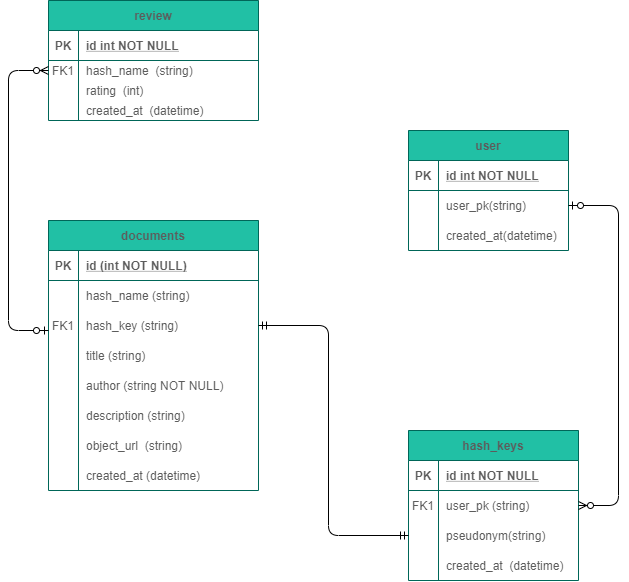

The diagram above was exported from draw.io. Its source (the exported page's mxGraphModel, read from the mxfile embedded in the PNG):
<mxGraphModel dx="1097" dy="689" grid="1" gridSize="10" guides="1" tooltips="1" connect="1" arrows="1" fold="1" page="1" pageScale="1" pageWidth="850" pageHeight="1100" math="0" shadow="0" extFonts="Permanent Marker^https://fonts.googleapis.com/css?family=Permanent+Marker">
  <root>
    <mxCell id="0" />
    <mxCell id="1" parent="0" />
    <mxCell id="RKYfaWKoSFzPWPthXlT9-119" value="review" style="shape=table;startSize=30;container=1;collapsible=1;childLayout=tableLayout;fixedRows=1;rowLines=0;fontStyle=1;align=center;resizeLast=1;fillColor=#21C0A5;strokeColor=#006658;fontColor=#5C5C5C;" parent="1" vertex="1">
      <mxGeometry x="200" y="70" width="210" height="120" as="geometry" />
    </mxCell>
    <mxCell id="RKYfaWKoSFzPWPthXlT9-120" value="" style="shape=partialRectangle;collapsible=0;dropTarget=0;pointerEvents=0;fillColor=none;points=[[0,0.5],[1,0.5]];portConstraint=eastwest;top=0;left=0;right=0;bottom=1;strokeColor=#006658;fontColor=#5C5C5C;" parent="RKYfaWKoSFzPWPthXlT9-119" vertex="1">
      <mxGeometry y="30" width="210" height="30" as="geometry" />
    </mxCell>
    <mxCell id="RKYfaWKoSFzPWPthXlT9-121" value="PK" style="shape=partialRectangle;overflow=hidden;connectable=0;fillColor=none;top=0;left=0;bottom=0;right=0;fontStyle=1;strokeColor=#006658;fontColor=#5C5C5C;" parent="RKYfaWKoSFzPWPthXlT9-120" vertex="1">
      <mxGeometry width="30" height="30" as="geometry" />
    </mxCell>
    <mxCell id="RKYfaWKoSFzPWPthXlT9-122" value="id int NOT NULL " style="shape=partialRectangle;overflow=hidden;connectable=0;fillColor=none;top=0;left=0;bottom=0;right=0;align=left;spacingLeft=6;fontStyle=5;strokeColor=#006658;fontColor=#5C5C5C;" parent="RKYfaWKoSFzPWPthXlT9-120" vertex="1">
      <mxGeometry x="30" width="180" height="30" as="geometry" />
    </mxCell>
    <mxCell id="RKYfaWKoSFzPWPthXlT9-123" value="" style="shape=partialRectangle;collapsible=0;dropTarget=0;pointerEvents=0;fillColor=none;points=[[0,0.5],[1,0.5]];portConstraint=eastwest;top=0;left=0;right=0;bottom=0;strokeColor=#006658;fontColor=#5C5C5C;" parent="RKYfaWKoSFzPWPthXlT9-119" vertex="1">
      <mxGeometry y="60" width="210" height="20" as="geometry" />
    </mxCell>
    <mxCell id="RKYfaWKoSFzPWPthXlT9-124" value="FK1" style="shape=partialRectangle;overflow=hidden;connectable=0;fillColor=none;top=0;left=0;bottom=0;right=0;strokeColor=#006658;fontColor=#5C5C5C;" parent="RKYfaWKoSFzPWPthXlT9-123" vertex="1">
      <mxGeometry width="30" height="20" as="geometry" />
    </mxCell>
    <mxCell id="RKYfaWKoSFzPWPthXlT9-125" value="hash_name  (string)" style="shape=partialRectangle;overflow=hidden;connectable=0;fillColor=none;top=0;left=0;bottom=0;right=0;align=left;spacingLeft=6;strokeColor=#006658;fontColor=#5C5C5C;" parent="RKYfaWKoSFzPWPthXlT9-123" vertex="1">
      <mxGeometry x="30" width="180" height="20" as="geometry" />
    </mxCell>
    <mxCell id="RKYfaWKoSFzPWPthXlT9-129" value="" style="shape=partialRectangle;collapsible=0;dropTarget=0;pointerEvents=0;fillColor=none;points=[[0,0.5],[1,0.5]];portConstraint=eastwest;top=0;left=0;right=0;bottom=0;strokeColor=#006658;fontColor=#5C5C5C;" parent="RKYfaWKoSFzPWPthXlT9-119" vertex="1">
      <mxGeometry y="80" width="210" height="20" as="geometry" />
    </mxCell>
    <mxCell id="RKYfaWKoSFzPWPthXlT9-130" value="" style="shape=partialRectangle;overflow=hidden;connectable=0;fillColor=none;top=0;left=0;bottom=0;right=0;strokeColor=#006658;fontColor=#5C5C5C;" parent="RKYfaWKoSFzPWPthXlT9-129" vertex="1">
      <mxGeometry width="30" height="20" as="geometry" />
    </mxCell>
    <mxCell id="RKYfaWKoSFzPWPthXlT9-131" value="rating  (int)" style="shape=partialRectangle;overflow=hidden;connectable=0;fillColor=none;top=0;left=0;bottom=0;right=0;align=left;spacingLeft=6;strokeColor=#006658;fontColor=#5C5C5C;" parent="RKYfaWKoSFzPWPthXlT9-129" vertex="1">
      <mxGeometry x="30" width="180" height="20" as="geometry" />
    </mxCell>
    <mxCell id="RKYfaWKoSFzPWPthXlT9-132" value="" style="shape=partialRectangle;collapsible=0;dropTarget=0;pointerEvents=0;fillColor=none;points=[[0,0.5],[1,0.5]];portConstraint=eastwest;top=0;left=0;right=0;bottom=0;strokeColor=#006658;fontColor=#5C5C5C;" parent="RKYfaWKoSFzPWPthXlT9-119" vertex="1">
      <mxGeometry y="100" width="210" height="20" as="geometry" />
    </mxCell>
    <mxCell id="RKYfaWKoSFzPWPthXlT9-133" value="" style="shape=partialRectangle;overflow=hidden;connectable=0;fillColor=none;top=0;left=0;bottom=0;right=0;strokeColor=#006658;fontColor=#5C5C5C;" parent="RKYfaWKoSFzPWPthXlT9-132" vertex="1">
      <mxGeometry width="30" height="20" as="geometry" />
    </mxCell>
    <mxCell id="RKYfaWKoSFzPWPthXlT9-134" value="created_at  (datetime)" style="shape=partialRectangle;overflow=hidden;connectable=0;fillColor=none;top=0;left=0;bottom=0;right=0;align=left;spacingLeft=6;strokeColor=#006658;fontColor=#5C5C5C;" parent="RKYfaWKoSFzPWPthXlT9-132" vertex="1">
      <mxGeometry x="30" width="180" height="20" as="geometry" />
    </mxCell>
    <mxCell id="RKYfaWKoSFzPWPthXlT9-100" value="user" style="shape=table;startSize=30;container=1;collapsible=1;childLayout=tableLayout;fixedRows=1;rowLines=0;fontStyle=1;align=center;resizeLast=1;fillColor=#21C0A5;strokeColor=#006658;fontColor=#5C5C5C;" parent="1" vertex="1">
      <mxGeometry x="560" y="200" width="160" height="120" as="geometry" />
    </mxCell>
    <mxCell id="RKYfaWKoSFzPWPthXlT9-101" value="" style="shape=partialRectangle;collapsible=0;dropTarget=0;pointerEvents=0;fillColor=none;points=[[0,0.5],[1,0.5]];portConstraint=eastwest;top=0;left=0;right=0;bottom=1;strokeColor=#006658;fontColor=#5C5C5C;" parent="RKYfaWKoSFzPWPthXlT9-100" vertex="1">
      <mxGeometry y="30" width="160" height="30" as="geometry" />
    </mxCell>
    <mxCell id="RKYfaWKoSFzPWPthXlT9-102" value="PK" style="shape=partialRectangle;overflow=hidden;connectable=0;fillColor=none;top=0;left=0;bottom=0;right=0;fontStyle=1;strokeColor=#006658;fontColor=#5C5C5C;" parent="RKYfaWKoSFzPWPthXlT9-101" vertex="1">
      <mxGeometry width="30" height="30" as="geometry" />
    </mxCell>
    <mxCell id="RKYfaWKoSFzPWPthXlT9-103" value="id int NOT NULL " style="shape=partialRectangle;overflow=hidden;connectable=0;fillColor=none;top=0;left=0;bottom=0;right=0;align=left;spacingLeft=6;fontStyle=5;strokeColor=#006658;fontColor=#5C5C5C;" parent="RKYfaWKoSFzPWPthXlT9-101" vertex="1">
      <mxGeometry x="30" width="130" height="30" as="geometry" />
    </mxCell>
    <mxCell id="RKYfaWKoSFzPWPthXlT9-104" value="" style="shape=partialRectangle;collapsible=0;dropTarget=0;pointerEvents=0;fillColor=none;points=[[0,0.5],[1,0.5]];portConstraint=eastwest;top=0;left=0;right=0;bottom=0;strokeColor=#006658;fontColor=#5C5C5C;" parent="RKYfaWKoSFzPWPthXlT9-100" vertex="1">
      <mxGeometry y="60" width="160" height="30" as="geometry" />
    </mxCell>
    <mxCell id="RKYfaWKoSFzPWPthXlT9-105" value="" style="shape=partialRectangle;overflow=hidden;connectable=0;fillColor=none;top=0;left=0;bottom=0;right=0;strokeColor=#006658;fontColor=#5C5C5C;" parent="RKYfaWKoSFzPWPthXlT9-104" vertex="1">
      <mxGeometry width="30" height="30" as="geometry" />
    </mxCell>
    <mxCell id="RKYfaWKoSFzPWPthXlT9-106" value="user_pk(string)" style="shape=partialRectangle;overflow=hidden;connectable=0;fillColor=none;top=0;left=0;bottom=0;right=0;align=left;spacingLeft=6;strokeColor=#006658;fontColor=#5C5C5C;" parent="RKYfaWKoSFzPWPthXlT9-104" vertex="1">
      <mxGeometry x="30" width="130" height="30" as="geometry" />
    </mxCell>
    <mxCell id="xhUpJgXYgp0NZdMrGIcq-18" value="" style="shape=partialRectangle;collapsible=0;dropTarget=0;pointerEvents=0;fillColor=none;points=[[0,0.5],[1,0.5]];portConstraint=eastwest;top=0;left=0;right=0;bottom=0;strokeColor=#006658;fontColor=#5C5C5C;" vertex="1" parent="RKYfaWKoSFzPWPthXlT9-100">
      <mxGeometry y="90" width="160" height="30" as="geometry" />
    </mxCell>
    <mxCell id="xhUpJgXYgp0NZdMrGIcq-19" value="" style="shape=partialRectangle;overflow=hidden;connectable=0;fillColor=none;top=0;left=0;bottom=0;right=0;strokeColor=#006658;fontColor=#5C5C5C;" vertex="1" parent="xhUpJgXYgp0NZdMrGIcq-18">
      <mxGeometry width="30" height="30" as="geometry" />
    </mxCell>
    <mxCell id="xhUpJgXYgp0NZdMrGIcq-20" value="created_at(datetime)" style="shape=partialRectangle;overflow=hidden;connectable=0;fillColor=none;top=0;left=0;bottom=0;right=0;align=left;spacingLeft=6;strokeColor=#006658;fontColor=#5C5C5C;" vertex="1" parent="xhUpJgXYgp0NZdMrGIcq-18">
      <mxGeometry x="30" width="130" height="30" as="geometry" />
    </mxCell>
    <mxCell id="RKYfaWKoSFzPWPthXlT9-1" value="hash_keys" style="shape=table;startSize=30;container=1;collapsible=1;childLayout=tableLayout;fixedRows=1;rowLines=0;fontStyle=1;align=center;resizeLast=1;fillColor=#21C0A5;strokeColor=#006658;fontColor=#5C5C5C;" parent="1" vertex="1">
      <mxGeometry x="560" y="500" width="170" height="150" as="geometry" />
    </mxCell>
    <mxCell id="RKYfaWKoSFzPWPthXlT9-2" value="" style="shape=partialRectangle;collapsible=0;dropTarget=0;pointerEvents=0;fillColor=none;points=[[0,0.5],[1,0.5]];portConstraint=eastwest;top=0;left=0;right=0;bottom=1;strokeColor=#006658;fontColor=#5C5C5C;" parent="RKYfaWKoSFzPWPthXlT9-1" vertex="1">
      <mxGeometry y="30" width="170" height="30" as="geometry" />
    </mxCell>
    <mxCell id="RKYfaWKoSFzPWPthXlT9-3" value="PK" style="shape=partialRectangle;overflow=hidden;connectable=0;fillColor=none;top=0;left=0;bottom=0;right=0;fontStyle=1;strokeColor=#006658;fontColor=#5C5C5C;" parent="RKYfaWKoSFzPWPthXlT9-2" vertex="1">
      <mxGeometry width="29.999999999999996" height="30" as="geometry" />
    </mxCell>
    <mxCell id="RKYfaWKoSFzPWPthXlT9-4" value="id int NOT NULL " style="shape=partialRectangle;overflow=hidden;connectable=0;fillColor=none;top=0;left=0;bottom=0;right=0;align=left;spacingLeft=6;fontStyle=5;strokeColor=#006658;fontColor=#5C5C5C;" parent="RKYfaWKoSFzPWPthXlT9-2" vertex="1">
      <mxGeometry x="29.999999999999996" width="140" height="30" as="geometry" />
    </mxCell>
    <mxCell id="RKYfaWKoSFzPWPthXlT9-8" value="" style="shape=partialRectangle;collapsible=0;dropTarget=0;pointerEvents=0;fillColor=none;points=[[0,0.5],[1,0.5]];portConstraint=eastwest;top=0;left=0;right=0;bottom=0;strokeColor=#006658;fontColor=#5C5C5C;" parent="RKYfaWKoSFzPWPthXlT9-1" vertex="1">
      <mxGeometry y="60" width="170" height="30" as="geometry" />
    </mxCell>
    <mxCell id="RKYfaWKoSFzPWPthXlT9-9" value="FK1" style="shape=partialRectangle;overflow=hidden;connectable=0;fillColor=none;top=0;left=0;bottom=0;right=0;strokeColor=#006658;fontColor=#5C5C5C;" parent="RKYfaWKoSFzPWPthXlT9-8" vertex="1">
      <mxGeometry width="29.999999999999996" height="30" as="geometry" />
    </mxCell>
    <mxCell id="RKYfaWKoSFzPWPthXlT9-10" value="user_pk (string)" style="shape=partialRectangle;overflow=hidden;connectable=0;fillColor=none;top=0;left=0;bottom=0;right=0;align=left;spacingLeft=6;strokeColor=#006658;fontColor=#5C5C5C;" parent="RKYfaWKoSFzPWPthXlT9-8" vertex="1">
      <mxGeometry x="29.999999999999996" width="140" height="30" as="geometry" />
    </mxCell>
    <mxCell id="RKYfaWKoSFzPWPthXlT9-5" value="" style="shape=partialRectangle;collapsible=0;dropTarget=0;pointerEvents=0;fillColor=none;points=[[0,0.5],[1,0.5]];portConstraint=eastwest;top=0;left=0;right=0;bottom=0;strokeColor=#006658;fontColor=#5C5C5C;" parent="RKYfaWKoSFzPWPthXlT9-1" vertex="1">
      <mxGeometry y="90" width="170" height="30" as="geometry" />
    </mxCell>
    <mxCell id="RKYfaWKoSFzPWPthXlT9-6" value="" style="shape=partialRectangle;overflow=hidden;connectable=0;fillColor=none;top=0;left=0;bottom=0;right=0;strokeColor=#006658;fontColor=#5C5C5C;" parent="RKYfaWKoSFzPWPthXlT9-5" vertex="1">
      <mxGeometry width="29.999999999999996" height="30" as="geometry" />
    </mxCell>
    <mxCell id="RKYfaWKoSFzPWPthXlT9-7" value="pseudonym(string)" style="shape=partialRectangle;overflow=hidden;connectable=0;fillColor=none;top=0;left=0;bottom=0;right=0;align=left;spacingLeft=6;strokeColor=#006658;fontColor=#5C5C5C;" parent="RKYfaWKoSFzPWPthXlT9-5" vertex="1">
      <mxGeometry x="29.999999999999996" width="140" height="30" as="geometry" />
    </mxCell>
    <mxCell id="RKYfaWKoSFzPWPthXlT9-11" value="" style="shape=partialRectangle;collapsible=0;dropTarget=0;pointerEvents=0;fillColor=none;points=[[0,0.5],[1,0.5]];portConstraint=eastwest;top=0;left=0;right=0;bottom=0;strokeColor=#006658;fontColor=#5C5C5C;" parent="RKYfaWKoSFzPWPthXlT9-1" vertex="1">
      <mxGeometry y="120" width="170" height="30" as="geometry" />
    </mxCell>
    <mxCell id="RKYfaWKoSFzPWPthXlT9-12" value="" style="shape=partialRectangle;overflow=hidden;connectable=0;fillColor=none;top=0;left=0;bottom=0;right=0;strokeColor=#006658;fontColor=#5C5C5C;" parent="RKYfaWKoSFzPWPthXlT9-11" vertex="1">
      <mxGeometry width="29.999999999999996" height="30" as="geometry" />
    </mxCell>
    <mxCell id="RKYfaWKoSFzPWPthXlT9-13" value="created_at  (datetime)" style="shape=partialRectangle;overflow=hidden;connectable=0;fillColor=none;top=0;left=0;bottom=0;right=0;align=left;spacingLeft=6;strokeColor=#006658;fontColor=#5C5C5C;" parent="RKYfaWKoSFzPWPthXlT9-11" vertex="1">
      <mxGeometry x="29.999999999999996" width="140" height="30" as="geometry" />
    </mxCell>
    <mxCell id="RKYfaWKoSFzPWPthXlT9-26" value="documents" style="shape=table;startSize=30;container=1;collapsible=1;childLayout=tableLayout;fixedRows=1;rowLines=0;fontStyle=1;align=center;resizeLast=1;fillColor=#21C0A5;strokeColor=#006658;fontColor=#5C5C5C;" parent="1" vertex="1">
      <mxGeometry x="200" y="290" width="210" height="270" as="geometry" />
    </mxCell>
    <mxCell id="RKYfaWKoSFzPWPthXlT9-27" value="" style="shape=partialRectangle;collapsible=0;dropTarget=0;pointerEvents=0;fillColor=none;points=[[0,0.5],[1,0.5]];portConstraint=eastwest;top=0;left=0;right=0;bottom=1;strokeColor=#006658;fontColor=#5C5C5C;" parent="RKYfaWKoSFzPWPthXlT9-26" vertex="1">
      <mxGeometry y="30" width="210" height="30" as="geometry" />
    </mxCell>
    <mxCell id="RKYfaWKoSFzPWPthXlT9-28" value="PK" style="shape=partialRectangle;overflow=hidden;connectable=0;fillColor=none;top=0;left=0;bottom=0;right=0;fontStyle=1;strokeColor=#006658;fontColor=#5C5C5C;" parent="RKYfaWKoSFzPWPthXlT9-27" vertex="1">
      <mxGeometry width="30" height="30" as="geometry" />
    </mxCell>
    <mxCell id="RKYfaWKoSFzPWPthXlT9-29" value="id (int NOT NULL)" style="shape=partialRectangle;overflow=hidden;connectable=0;fillColor=none;top=0;left=0;bottom=0;right=0;align=left;spacingLeft=6;fontStyle=5;strokeColor=#006658;fontColor=#5C5C5C;" parent="RKYfaWKoSFzPWPthXlT9-27" vertex="1">
      <mxGeometry x="30" width="180" height="30" as="geometry" />
    </mxCell>
    <mxCell id="RKYfaWKoSFzPWPthXlT9-30" value="" style="shape=partialRectangle;collapsible=0;dropTarget=0;pointerEvents=0;fillColor=none;points=[[0,0.5],[1,0.5]];portConstraint=eastwest;top=0;left=0;right=0;bottom=0;strokeColor=#006658;fontColor=#5C5C5C;" parent="RKYfaWKoSFzPWPthXlT9-26" vertex="1">
      <mxGeometry y="60" width="210" height="30" as="geometry" />
    </mxCell>
    <mxCell id="RKYfaWKoSFzPWPthXlT9-31" value="" style="shape=partialRectangle;overflow=hidden;connectable=0;fillColor=none;top=0;left=0;bottom=0;right=0;strokeColor=#006658;fontColor=#5C5C5C;" parent="RKYfaWKoSFzPWPthXlT9-30" vertex="1">
      <mxGeometry width="30" height="30" as="geometry" />
    </mxCell>
    <mxCell id="RKYfaWKoSFzPWPthXlT9-32" value="hash_name (string)" style="shape=partialRectangle;overflow=hidden;connectable=0;fillColor=none;top=0;left=0;bottom=0;right=0;align=left;spacingLeft=6;strokeColor=#006658;fontColor=#5C5C5C;" parent="RKYfaWKoSFzPWPthXlT9-30" vertex="1">
      <mxGeometry x="30" width="180" height="30" as="geometry" />
    </mxCell>
    <mxCell id="xhUpJgXYgp0NZdMrGIcq-21" value="" style="shape=partialRectangle;collapsible=0;dropTarget=0;pointerEvents=0;fillColor=none;points=[[0,0.5],[1,0.5]];portConstraint=eastwest;top=0;left=0;right=0;bottom=0;strokeColor=#006658;fontColor=#5C5C5C;" vertex="1" parent="RKYfaWKoSFzPWPthXlT9-26">
      <mxGeometry y="90" width="210" height="30" as="geometry" />
    </mxCell>
    <mxCell id="xhUpJgXYgp0NZdMrGIcq-22" value="FK1" style="shape=partialRectangle;overflow=hidden;connectable=0;fillColor=none;top=0;left=0;bottom=0;right=0;strokeColor=#006658;fontColor=#5C5C5C;" vertex="1" parent="xhUpJgXYgp0NZdMrGIcq-21">
      <mxGeometry width="30" height="30" as="geometry" />
    </mxCell>
    <mxCell id="xhUpJgXYgp0NZdMrGIcq-23" value="hash_key (string)" style="shape=partialRectangle;overflow=hidden;connectable=0;fillColor=none;top=0;left=0;bottom=0;right=0;align=left;spacingLeft=6;strokeColor=#006658;fontColor=#5C5C5C;" vertex="1" parent="xhUpJgXYgp0NZdMrGIcq-21">
      <mxGeometry x="30" width="180" height="30" as="geometry" />
    </mxCell>
    <mxCell id="xhUpJgXYgp0NZdMrGIcq-9" value="" style="shape=partialRectangle;collapsible=0;dropTarget=0;pointerEvents=0;fillColor=none;points=[[0,0.5],[1,0.5]];portConstraint=eastwest;top=0;left=0;right=0;bottom=0;strokeColor=#006658;fontColor=#5C5C5C;" vertex="1" parent="RKYfaWKoSFzPWPthXlT9-26">
      <mxGeometry y="120" width="210" height="30" as="geometry" />
    </mxCell>
    <mxCell id="xhUpJgXYgp0NZdMrGIcq-10" value="" style="shape=partialRectangle;overflow=hidden;connectable=0;fillColor=none;top=0;left=0;bottom=0;right=0;strokeColor=#006658;fontColor=#5C5C5C;" vertex="1" parent="xhUpJgXYgp0NZdMrGIcq-9">
      <mxGeometry width="30" height="30" as="geometry" />
    </mxCell>
    <mxCell id="xhUpJgXYgp0NZdMrGIcq-11" value="title (string)" style="shape=partialRectangle;overflow=hidden;connectable=0;fillColor=none;top=0;left=0;bottom=0;right=0;align=left;spacingLeft=6;strokeColor=#006658;fontColor=#5C5C5C;" vertex="1" parent="xhUpJgXYgp0NZdMrGIcq-9">
      <mxGeometry x="30" width="180" height="30" as="geometry" />
    </mxCell>
    <mxCell id="xhUpJgXYgp0NZdMrGIcq-24" value="" style="shape=partialRectangle;collapsible=0;dropTarget=0;pointerEvents=0;fillColor=none;points=[[0,0.5],[1,0.5]];portConstraint=eastwest;top=0;left=0;right=0;bottom=0;strokeColor=#006658;fontColor=#5C5C5C;" vertex="1" parent="RKYfaWKoSFzPWPthXlT9-26">
      <mxGeometry y="150" width="210" height="30" as="geometry" />
    </mxCell>
    <mxCell id="xhUpJgXYgp0NZdMrGIcq-25" value="" style="shape=partialRectangle;overflow=hidden;connectable=0;fillColor=none;top=0;left=0;bottom=0;right=0;strokeColor=#006658;fontColor=#5C5C5C;" vertex="1" parent="xhUpJgXYgp0NZdMrGIcq-24">
      <mxGeometry width="30" height="30" as="geometry" />
    </mxCell>
    <mxCell id="xhUpJgXYgp0NZdMrGIcq-26" value="author (string NOT NULL)" style="shape=partialRectangle;overflow=hidden;connectable=0;fillColor=none;top=0;left=0;bottom=0;right=0;align=left;spacingLeft=6;strokeColor=#006658;fontColor=#5C5C5C;" vertex="1" parent="xhUpJgXYgp0NZdMrGIcq-24">
      <mxGeometry x="30" width="180" height="30" as="geometry" />
    </mxCell>
    <mxCell id="RKYfaWKoSFzPWPthXlT9-48" value="" style="shape=partialRectangle;collapsible=0;dropTarget=0;pointerEvents=0;fillColor=none;points=[[0,0.5],[1,0.5]];portConstraint=eastwest;top=0;left=0;right=0;bottom=0;strokeColor=#006658;fontColor=#5C5C5C;" parent="RKYfaWKoSFzPWPthXlT9-26" vertex="1">
      <mxGeometry y="180" width="210" height="30" as="geometry" />
    </mxCell>
    <mxCell id="RKYfaWKoSFzPWPthXlT9-49" value="" style="shape=partialRectangle;overflow=hidden;connectable=0;fillColor=none;top=0;left=0;bottom=0;right=0;strokeColor=#006658;fontColor=#5C5C5C;" parent="RKYfaWKoSFzPWPthXlT9-48" vertex="1">
      <mxGeometry width="30" height="30" as="geometry" />
    </mxCell>
    <mxCell id="RKYfaWKoSFzPWPthXlT9-50" value="description (string)" style="shape=partialRectangle;overflow=hidden;connectable=0;fillColor=none;top=0;left=0;bottom=0;right=0;align=left;spacingLeft=6;strokeColor=#006658;fontColor=#5C5C5C;" parent="RKYfaWKoSFzPWPthXlT9-48" vertex="1">
      <mxGeometry x="30" width="180" height="30" as="geometry" />
    </mxCell>
    <mxCell id="RKYfaWKoSFzPWPthXlT9-51" value="" style="shape=partialRectangle;collapsible=0;dropTarget=0;pointerEvents=0;fillColor=none;points=[[0,0.5],[1,0.5]];portConstraint=eastwest;top=0;left=0;right=0;bottom=0;strokeColor=#006658;fontColor=#5C5C5C;" parent="RKYfaWKoSFzPWPthXlT9-26" vertex="1">
      <mxGeometry y="210" width="210" height="30" as="geometry" />
    </mxCell>
    <mxCell id="RKYfaWKoSFzPWPthXlT9-52" value="" style="shape=partialRectangle;overflow=hidden;connectable=0;fillColor=none;top=0;left=0;bottom=0;right=0;strokeColor=#006658;fontColor=#5C5C5C;" parent="RKYfaWKoSFzPWPthXlT9-51" vertex="1">
      <mxGeometry width="30" height="30" as="geometry" />
    </mxCell>
    <mxCell id="RKYfaWKoSFzPWPthXlT9-53" value="object_url  (string)" style="shape=partialRectangle;overflow=hidden;connectable=0;fillColor=none;top=0;left=0;bottom=0;right=0;align=left;spacingLeft=6;strokeColor=#006658;fontColor=#5C5C5C;" parent="RKYfaWKoSFzPWPthXlT9-51" vertex="1">
      <mxGeometry x="30" width="180" height="30" as="geometry" />
    </mxCell>
    <mxCell id="xhUpJgXYgp0NZdMrGIcq-27" value="" style="shape=partialRectangle;collapsible=0;dropTarget=0;pointerEvents=0;fillColor=none;points=[[0,0.5],[1,0.5]];portConstraint=eastwest;top=0;left=0;right=0;bottom=0;strokeColor=#006658;fontColor=#5C5C5C;" vertex="1" parent="RKYfaWKoSFzPWPthXlT9-26">
      <mxGeometry y="240" width="210" height="30" as="geometry" />
    </mxCell>
    <mxCell id="xhUpJgXYgp0NZdMrGIcq-28" value="" style="shape=partialRectangle;overflow=hidden;connectable=0;fillColor=none;top=0;left=0;bottom=0;right=0;strokeColor=#006658;fontColor=#5C5C5C;" vertex="1" parent="xhUpJgXYgp0NZdMrGIcq-27">
      <mxGeometry width="30" height="30" as="geometry" />
    </mxCell>
    <mxCell id="xhUpJgXYgp0NZdMrGIcq-29" value="created_at (datetime)" style="shape=partialRectangle;overflow=hidden;connectable=0;fillColor=none;top=0;left=0;bottom=0;right=0;align=left;spacingLeft=6;strokeColor=#006658;fontColor=#5C5C5C;" vertex="1" parent="xhUpJgXYgp0NZdMrGIcq-27">
      <mxGeometry x="30" width="180" height="30" as="geometry" />
    </mxCell>
    <mxCell id="xhUpJgXYgp0NZdMrGIcq-30" value="" style="edgeStyle=orthogonalEdgeStyle;fontSize=12;html=1;endArrow=ERzeroToMany;startArrow=ERzeroToOne;exitX=1;exitY=0.5;exitDx=0;exitDy=0;entryX=1;entryY=0.5;entryDx=0;entryDy=0;" edge="1" parent="1" source="RKYfaWKoSFzPWPthXlT9-104" target="RKYfaWKoSFzPWPthXlT9-8">
      <mxGeometry width="100" height="100" relative="1" as="geometry">
        <mxPoint x="750" y="490" as="sourcePoint" />
        <mxPoint x="770" y="580" as="targetPoint" />
        <Array as="points">
          <mxPoint x="770" y="275" />
          <mxPoint x="770" y="575" />
        </Array>
      </mxGeometry>
    </mxCell>
    <mxCell id="xhUpJgXYgp0NZdMrGIcq-31" value="" style="edgeStyle=orthogonalEdgeStyle;fontSize=12;html=1;endArrow=ERmandOne;startArrow=ERmandOne;entryX=1;entryY=0.5;entryDx=0;entryDy=0;exitX=0;exitY=0.5;exitDx=0;exitDy=0;" edge="1" parent="1" source="RKYfaWKoSFzPWPthXlT9-5" target="xhUpJgXYgp0NZdMrGIcq-21">
      <mxGeometry width="100" height="100" relative="1" as="geometry">
        <mxPoint x="550" y="600" as="sourcePoint" />
        <mxPoint x="440" y="400" as="targetPoint" />
        <Array as="points">
          <mxPoint x="480" y="605" />
          <mxPoint x="480" y="395" />
        </Array>
      </mxGeometry>
    </mxCell>
    <mxCell id="xhUpJgXYgp0NZdMrGIcq-32" value="" style="edgeStyle=orthogonalEdgeStyle;fontSize=12;html=1;endArrow=ERzeroToMany;startArrow=ERzeroToOne;entryX=0;entryY=0.5;entryDx=0;entryDy=0;exitX=0;exitY=0.667;exitDx=0;exitDy=0;exitPerimeter=0;" edge="1" parent="1" source="xhUpJgXYgp0NZdMrGIcq-21" target="RKYfaWKoSFzPWPthXlT9-123">
      <mxGeometry width="100" height="100" relative="1" as="geometry">
        <mxPoint x="190" y="400" as="sourcePoint" />
        <mxPoint x="190" y="260" as="targetPoint" />
        <Array as="points">
          <mxPoint x="160" y="400" />
          <mxPoint x="160" y="140" />
        </Array>
      </mxGeometry>
    </mxCell>
  </root>
</mxGraphModel>